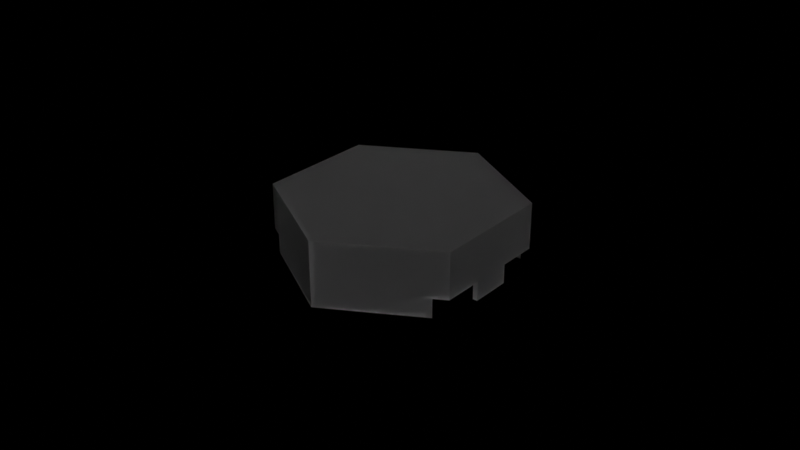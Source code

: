 # Source: LED_Lights_Shell_v3.blend  (saved by Blender 2.93.21; exported with 4.5.12 LTS)
import bpy
from mathutils import Matrix  # noqa: F401  (used for matrix-valued properties, if any)

bpy.ops.wm.read_factory_settings(use_empty=True)
scene = bpy.context.scene
scene.name = 'Scene'

# ---- materials (node trees are filled in below, after node groups)
mat_shell = bpy.data.materials.new('Shell')

# ---- material node trees
mat_shell.use_nodes = True; mat_shell.node_tree.nodes.clear()
_N = mat_shell.node_tree.nodes; _L = mat_shell.node_tree.links
n0 = _N.new('ShaderNodeOutputMaterial'); n0.name = 'Material Output'; n0.location = (300, 300)
n1 = _N.new('ShaderNodeBsdfGlass'); n1.name = 'Glass BSDF'; n1.location = (10, 300)
n1.distribution = 'BECKMANN'
n1.inputs[1].default_value = 1.0
n1.inputs[2].default_value = 1.46
_L.new(n1.outputs[0], n0.inputs[0])
n0.is_active_output = True

# ---- world
world_world = bpy.data.worlds.new('World'); scene.world = world_world
world_world.use_nodes = True; world_world.node_tree.nodes.clear()
_N = world_world.node_tree.nodes; _L = world_world.node_tree.links
n0 = _N.new('ShaderNodeOutputWorld'); n0.name = 'World Output'; n0.location = (300, 300)
n1 = _N.new('ShaderNodeBackground'); n1.name = 'Background'; n1.location = (10, 300)
n1.inputs[0].default_value = (0.0, 0.0, 0.0, 1.0)
_L.new(n1.outputs[0], n0.inputs[0])
n0.is_active_output = True
world_world.color = (0.05088, 0.05088, 0.05088)
world_world.use_sun_shadow = False
world_world.sun_shadow_jitter_overblur = 0.0

# ---- meshes
me_cylinder_001 = bpy.data.meshes.new('Cylinder.001')
me_cylinder_001.from_pydata([(0.0, 0.0513, 0.0), (0.0, 0.0513, 2.0), (0.04443, 0.02565, 2.0), (0.04443, -0.02565, 2.0), (-4.485e-09, -0.0513, 0.0), (-4.485e-09, -0.0513, 2.0), (-0.04443, -0.02565, 2.0), (-0.04443, 0.02565, 2.0), (0.0, 0.0493, 0.0), (0.0, 0.0493, 1.901), (0.04243, 0.02465, 1.901), (0.04243, -0.02465, 1.901), (-4.283e-09, -0.0493, 0.0), (-4.283e-09, -0.0493, 1.901), (-0.04243, -0.02465, 1.901), (-0.04243, 0.02465, 1.901), (-0.04243, -0.02465, 0.5818), (0.03836, 0.02915, 0.0), (0.04443, 0.02565, 0.5818), (0.03836, 0.02915, 0.5818), (-0.04243, 0.008858, 0.5818), (-0.04243, 0.02465, 0.5818), (-0.04243, 0.008858, 0.0), (-0.04243, -0.008411, 0.0), (-0.04243, -0.008411, 0.5818), (-0.03468, 0.02915, 0.5818), (0.04443, -0.02565, 0.5818), (0.04443, 0.008858, 0.0), (0.04443, 0.008858, 0.5818), (0.04443, -0.008411, 0.5818), (0.04443, -0.008411, 0.0), (-0.03468, 0.02915, 0.0), (0.03914, -0.0287, 0.5818), (0.03914, -0.0287, 0.0), (-0.03914, -0.0287, 0.0), (-0.03914, -0.0287, 0.5818), (-0.04443, -0.02565, 0.5818), (-0.03836, 0.02915, 0.0), (-0.03836, 0.02915, 0.5818), (0.03468, 0.02915, 0.5818), (0.03468, 0.02915, 0.0), (-0.04443, 0.008858, 0.5818), (-0.04443, 0.02565, 0.5818), (-0.04443, 0.008858, 0.0), (-0.04443, -0.008411, 0.0), (-0.04443, -0.008411, 0.5818), (0.04243, 0.008858, 0.0), (0.04243, 0.008858, 0.5818), (0.04243, 0.02465, 0.5818), (0.04243, -0.008411, 0.0), (0.04243, -0.02465, 0.5818), (0.04243, -0.008411, 0.5818), (0.03545, -0.0287, 0.5818), (0.03545, -0.0287, 0.0), (-0.03545, -0.0287, 0.0), (-0.03545, -0.0287, 0.5818)], [], [(0, 1, 2, 18, 19, 17), (29, 30, 27, 28, 18, 2, 3, 26), (26, 3, 5, 4, 33, 32), (34, 4, 5, 6, 36, 35), (5, 3, 2, 1, 7, 6), (6, 7, 42, 41, 43, 44, 45, 36), (7, 1, 0, 37, 38, 42), (30, 49, 46, 27), (53, 33, 4, 34, 54, 12), (23, 44, 43, 22), (37, 0, 17, 40, 8, 31), (48, 10, 9, 8, 40, 39), (11, 10, 48, 47, 46, 49, 51, 50), (12, 13, 11, 50, 52, 53), (16, 14, 13, 12, 54, 55), (9, 10, 11, 13, 14, 15), (23, 22, 20, 21, 15, 14, 16, 24), (8, 9, 15, 21, 25, 31), (31, 25, 38, 37), (40, 17, 19, 39), (41, 20, 22, 43), (28, 27, 46, 47), (19, 18, 28, 47, 48, 39), (38, 25, 21, 20, 41, 42), (44, 23, 24, 45), (30, 29, 51, 49), (52, 32, 33, 53), (54, 34, 35, 55), (51, 29, 26, 32, 52, 50), (45, 24, 16, 55, 35, 36)])
_uv = me_cylinder_001.uv_layers.new(name='UVMap')
_uv.uv.foreach_set('vector', [1.0, 0.5, 1.0, 1.0, 0.8333, 1.0, 0.8333, 0.6455, 0.8561, 0.6455, 0.8561, 0.5, 0.7227, 0.6455, 0.7227, 0.5, 0.7788, 0.5, 0.7788, 0.6455, 0.8333, 0.6455, 0.8333, 1.0, 0.6667, 1.0, 0.6667, 0.6455, 0.6667, 0.6455, 0.6667, 1.0, 0.5, 1.0, 0.5, 0.5, 0.6468, 0.5, 0.6468, 0.6455, 0.3532, 0.5, 0.5, 0.5, 0.5, 1.0, 0.3333, 1.0, 0.3333, 0.6455, 0.3532, 0.6455, 0.25, 0.01, 0.4578, 0.13, 0.4578, 0.37, 0.25, 0.49, 0.04215, 0.37, 0.04215, 0.13, 0.3333, 1.0, 0.1667, 1.0, 0.1667, 0.6455, 0.2212, 0.6455, 0.2212, 0.5, 0.2773, 0.5, 0.2773, 0.6455, 0.3333, 0.6455, 0.1667, 1.0, -8.941e-08, 1.0, -8.941e-08, 0.5, 0.1439, 0.5, 0.1439, 0.6455, 0.1667, 0.6455, 0.9578, 0.2107, 0.9485, 0.2107, 0.9485, 0.2914, 0.9578, 0.2914, 0.9158, 0.1157, 0.9331, 0.1157, 0.75, 0.01, 0.5669, 0.1157, 0.5842, 0.1157, 0.75, 0.01936, 0.5515, 0.2107, 0.5422, 0.2107, 0.5422, 0.2914, 0.5515, 0.2914, 0.5705, 0.3864, 0.75, 0.49, 0.9295, 0.3864, 0.9122, 0.3864, 0.75, 0.4806, 0.5878, 0.3864, 0.8333, 0.6531, 0.8333, 1.0, 1.0, 1.0, 1.0, 0.5, 0.8638, 0.5, 0.8638, 0.6531, 0.6667, 1.0, 0.8333, 1.0, 0.8333, 0.6531, 0.7799, 0.6531, 0.7799, 0.5, 0.7216, 0.5, 0.7216, 0.6531, 0.6667, 0.6531, 0.5, 0.5, 0.5, 1.0, 0.6667, 1.0, 0.6667, 0.6531, 0.6393, 0.6531, 0.6393, 0.5, 0.3333, 0.6531, 0.3333, 1.0, 0.5, 1.0, 0.5, 0.5, 0.3607, 0.5, 0.3607, 0.6531, 0.25, 0.49, 0.4578, 0.37, 0.4578, 0.13, 0.25, 0.01, 0.04215, 0.13, 0.04215, 0.37, 0.2784, 0.5, 0.2201, 0.5, 0.2201, 0.6531, 0.1667, 0.6531, 0.1667, 1.0, 0.3333, 1.0, 0.3333, 0.6531, 0.2784, 0.6531, -8.941e-08, 0.5, -8.941e-08, 1.0, 0.1667, 1.0, 0.1667, 0.6531, 0.1362, 0.6531, 0.1362, 0.5, 0.5, 0.3127, 0.625, 0.3127, 0.625, 0.3061, 0.5, 0.3061, 0.5, 0.4373, 0.5, 0.4439, 0.625, 0.4439, 0.625, 0.4373, 0.625, 0.9548, 0.625, 0.9512, 0.5, 0.9512, 0.5, 0.9548, 0.625, 0.7952, 0.5, 0.7952, 0.5, 0.7988, 0.625, 0.7988, 0.6811, 0.5, 0.6702, 0.5431, 0.6702, 0.75, 0.6738, 0.75, 0.6738, 0.5554, 0.6877, 0.5, 0.8189, 0.5, 0.8123, 0.5, 0.8262, 0.5554, 0.8262, 0.75, 0.8298, 0.75, 0.8298, 0.5431, 0.5, 0.2952, 0.5, 0.2988, 0.625, 0.2988, 0.625, 0.2952, 0.5, 0.4548, 0.625, 0.4548, 0.625, 0.4512, 0.5, 0.4512, 0.625, 0.8113, 0.625, 0.8047, 0.5, 0.8047, 0.5, 0.8113, 0.5, 0.9387, 0.5, 0.9453, 0.625, 0.9453, 0.625, 0.9387, 0.6738, 0.5, 0.6702, 0.5, 0.6702, 0.7124, 0.6797, 0.75, 0.6863, 0.75, 0.6738, 0.7001, 0.8298, 0.5, 0.8262, 0.5, 0.8262, 0.7001, 0.8137, 0.75, 0.8203, 0.75, 0.8298, 0.7124])
me_cylinder_001.materials.append(mat_shell)
me_cylinder_001.use_remesh_fix_poles = True
me_cylinder_001.use_remesh_preserve_attributes = False
me_cylinder_001.update()

# ---- objects
ob_shell = bpy.data.objects.new('Shell', me_cylinder_001)

# ---- transforms, parenting, visibility, modifiers, constraints
ob_shell.location = (0.0, 0.0, 0.0)
ob_shell.scale = (0.7392, 0.7392, 0.01031)

# ---- collection membership
scene.collection.objects.link(ob_shell)

# ---- scene / render settings (as saved in the file)
scene.frame_start = 1; scene.frame_end = 250; scene.frame_set(1)
scene.render.engine = 'CYCLES'
scene.render.use_simplify = True
scene.render.simplify_child_particles = 0.5
scene.render.simplify_volumes = 0.75
scene.cycles.samples = 512
scene.cycles.sampling_pattern = 'TABULATED_SOBOL'
scene.cycles.use_adaptive_sampling = False
scene.cycles.use_light_tree = False
scene.view_settings.view_transform = 'Filmic'
bpy.context.view_layer.update()

# ---- added for rendering (the .blend has no active camera and no usable light): camera, sun
cam_auto = bpy.data.cameras.new('AutoCamera')
cam_auto.lens = 50.0
cam_auto.sensor_width = 36.0
cam_auto.clip_end = 1000.0
ob_auto_camera = bpy.data.objects.new('AutoCamera', cam_auto)
scene.collection.objects.link(ob_auto_camera)
ob_auto_camera.location = (0.185045, -0.222054, 0.158348)
ob_auto_camera.rotation_euler = (1.09748, -7.21219e-08, 0.694738)
scene.camera = ob_auto_camera
light_auto_sun = bpy.data.lights.new('AutoSun', 'SUN')
light_auto_sun.energy = 3.0
light_auto_sun.angle = 0.0523599
ob_auto_sun = bpy.data.objects.new('AutoSun', light_auto_sun)
scene.collection.objects.link(ob_auto_sun)
ob_auto_sun.rotation_euler = (0.872665, 0.174533, 0.523599)
bpy.context.view_layer.update()

